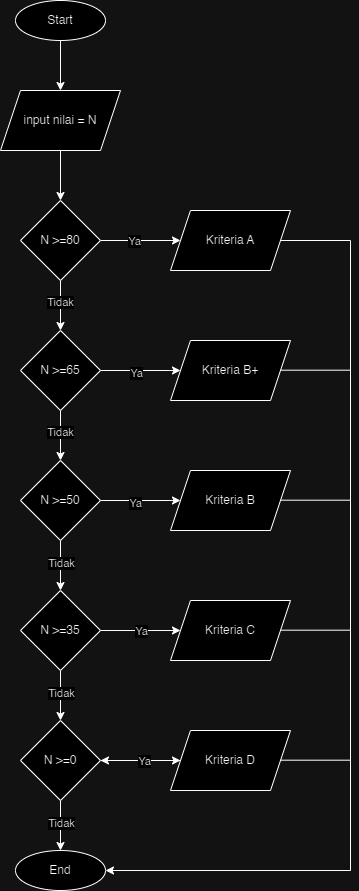

The diagram above was exported from draw.io. Its source (the exported page's mxGraphModel, read from the mxfile embedded in the PNG):
<mxGraphModel dx="1674" dy="750" grid="1" gridSize="10" guides="1" tooltips="1" connect="1" arrows="1" fold="1" page="1" pageScale="1" pageWidth="827" pageHeight="1169" math="0" shadow="0">
  <root>
    <mxCell id="0" />
    <mxCell id="1" parent="0" />
    <mxCell id="lGtKNZ1O0O6Kerw5l03W-3" style="edgeStyle=orthogonalEdgeStyle;rounded=0;orthogonalLoop=1;jettySize=auto;html=1;entryX=0.5;entryY=0;entryDx=0;entryDy=0;" parent="1" source="lGtKNZ1O0O6Kerw5l03W-1" target="lGtKNZ1O0O6Kerw5l03W-2" edge="1">
      <mxGeometry relative="1" as="geometry" />
    </mxCell>
    <mxCell id="lGtKNZ1O0O6Kerw5l03W-1" value="Start" style="ellipse;whiteSpace=wrap;html=1;" parent="1" vertex="1">
      <mxGeometry x="253" y="140" width="90" height="40" as="geometry" />
    </mxCell>
    <mxCell id="lGtKNZ1O0O6Kerw5l03W-5" style="edgeStyle=orthogonalEdgeStyle;rounded=0;orthogonalLoop=1;jettySize=auto;html=1;exitX=0.5;exitY=1;exitDx=0;exitDy=0;entryX=0.5;entryY=0;entryDx=0;entryDy=0;" parent="1" source="lGtKNZ1O0O6Kerw5l03W-2" target="lGtKNZ1O0O6Kerw5l03W-4" edge="1">
      <mxGeometry relative="1" as="geometry" />
    </mxCell>
    <mxCell id="lGtKNZ1O0O6Kerw5l03W-2" value="input nilai = N" style="shape=parallelogram;perimeter=parallelogramPerimeter;whiteSpace=wrap;html=1;fixedSize=1;" parent="1" vertex="1">
      <mxGeometry x="238" y="230" width="120" height="60" as="geometry" />
    </mxCell>
    <mxCell id="lGtKNZ1O0O6Kerw5l03W-11" style="edgeStyle=orthogonalEdgeStyle;rounded=0;orthogonalLoop=1;jettySize=auto;html=1;exitX=1;exitY=0.5;exitDx=0;exitDy=0;" parent="1" source="lGtKNZ1O0O6Kerw5l03W-4" target="lGtKNZ1O0O6Kerw5l03W-10" edge="1">
      <mxGeometry relative="1" as="geometry" />
    </mxCell>
    <mxCell id="lGtKNZ1O0O6Kerw5l03W-12" value="Ya" style="edgeLabel;html=1;align=center;verticalAlign=middle;resizable=0;points=[];" parent="lGtKNZ1O0O6Kerw5l03W-11" connectable="0" vertex="1">
      <mxGeometry x="-0.1682" relative="1" as="geometry">
        <mxPoint as="offset" />
      </mxGeometry>
    </mxCell>
    <mxCell id="lGtKNZ1O0O6Kerw5l03W-13" style="edgeStyle=orthogonalEdgeStyle;rounded=0;orthogonalLoop=1;jettySize=auto;html=1;entryX=0.5;entryY=0;entryDx=0;entryDy=0;" parent="1" source="lGtKNZ1O0O6Kerw5l03W-4" target="lGtKNZ1O0O6Kerw5l03W-6" edge="1">
      <mxGeometry relative="1" as="geometry" />
    </mxCell>
    <mxCell id="lGtKNZ1O0O6Kerw5l03W-14" value="Tidak" style="edgeLabel;html=1;align=center;verticalAlign=middle;resizable=0;points=[];" parent="lGtKNZ1O0O6Kerw5l03W-13" connectable="0" vertex="1">
      <mxGeometry x="-0.1709" y="-1" relative="1" as="geometry">
        <mxPoint as="offset" />
      </mxGeometry>
    </mxCell>
    <mxCell id="lGtKNZ1O0O6Kerw5l03W-4" value="N &amp;gt;=80" style="rhombus;whiteSpace=wrap;html=1;" parent="1" vertex="1">
      <mxGeometry x="258" y="340" width="80" height="80" as="geometry" />
    </mxCell>
    <mxCell id="lGtKNZ1O0O6Kerw5l03W-15" style="edgeStyle=orthogonalEdgeStyle;rounded=0;orthogonalLoop=1;jettySize=auto;html=1;" parent="1" source="lGtKNZ1O0O6Kerw5l03W-6" target="lGtKNZ1O0O6Kerw5l03W-7" edge="1">
      <mxGeometry relative="1" as="geometry" />
    </mxCell>
    <mxCell id="lGtKNZ1O0O6Kerw5l03W-33" value="Tidak" style="edgeLabel;html=1;align=center;verticalAlign=middle;resizable=0;points=[];" parent="lGtKNZ1O0O6Kerw5l03W-15" connectable="0" vertex="1">
      <mxGeometry x="-0.1443" y="-1" relative="1" as="geometry">
        <mxPoint as="offset" />
      </mxGeometry>
    </mxCell>
    <mxCell id="lGtKNZ1O0O6Kerw5l03W-22" style="edgeStyle=orthogonalEdgeStyle;rounded=0;orthogonalLoop=1;jettySize=auto;html=1;" parent="1" source="lGtKNZ1O0O6Kerw5l03W-6" target="lGtKNZ1O0O6Kerw5l03W-18" edge="1">
      <mxGeometry relative="1" as="geometry" />
    </mxCell>
    <mxCell id="lGtKNZ1O0O6Kerw5l03W-23" value="Ya" style="edgeLabel;html=1;align=center;verticalAlign=middle;resizable=0;points=[];" parent="lGtKNZ1O0O6Kerw5l03W-22" connectable="0" vertex="1">
      <mxGeometry x="-0.1227" y="-2" relative="1" as="geometry">
        <mxPoint as="offset" />
      </mxGeometry>
    </mxCell>
    <mxCell id="lGtKNZ1O0O6Kerw5l03W-6" value="N &amp;gt;=65" style="rhombus;whiteSpace=wrap;html=1;" parent="1" vertex="1">
      <mxGeometry x="258" y="470" width="80" height="80" as="geometry" />
    </mxCell>
    <mxCell id="lGtKNZ1O0O6Kerw5l03W-16" style="edgeStyle=orthogonalEdgeStyle;rounded=0;orthogonalLoop=1;jettySize=auto;html=1;entryX=0.5;entryY=0;entryDx=0;entryDy=0;" parent="1" source="lGtKNZ1O0O6Kerw5l03W-7" target="lGtKNZ1O0O6Kerw5l03W-8" edge="1">
      <mxGeometry relative="1" as="geometry" />
    </mxCell>
    <mxCell id="lGtKNZ1O0O6Kerw5l03W-34" value="Tidak" style="edgeLabel;html=1;align=center;verticalAlign=middle;resizable=0;points=[];" parent="lGtKNZ1O0O6Kerw5l03W-16" connectable="0" vertex="1">
      <mxGeometry x="-0.1096" relative="1" as="geometry">
        <mxPoint as="offset" />
      </mxGeometry>
    </mxCell>
    <mxCell id="lGtKNZ1O0O6Kerw5l03W-24" style="edgeStyle=orthogonalEdgeStyle;rounded=0;orthogonalLoop=1;jettySize=auto;html=1;entryX=0;entryY=0.5;entryDx=0;entryDy=0;" parent="1" source="lGtKNZ1O0O6Kerw5l03W-7" target="lGtKNZ1O0O6Kerw5l03W-19" edge="1">
      <mxGeometry relative="1" as="geometry" />
    </mxCell>
    <mxCell id="lGtKNZ1O0O6Kerw5l03W-25" value="Ya" style="edgeLabel;html=1;align=center;verticalAlign=middle;resizable=0;points=[];" parent="lGtKNZ1O0O6Kerw5l03W-24" connectable="0" vertex="1">
      <mxGeometry x="-0.1455" y="-2" relative="1" as="geometry">
        <mxPoint as="offset" />
      </mxGeometry>
    </mxCell>
    <mxCell id="lGtKNZ1O0O6Kerw5l03W-7" value="N &amp;gt;=50" style="rhombus;whiteSpace=wrap;html=1;" parent="1" vertex="1">
      <mxGeometry x="258" y="600" width="80" height="80" as="geometry" />
    </mxCell>
    <mxCell id="lGtKNZ1O0O6Kerw5l03W-17" style="edgeStyle=orthogonalEdgeStyle;rounded=0;orthogonalLoop=1;jettySize=auto;html=1;entryX=0.5;entryY=0;entryDx=0;entryDy=0;" parent="1" source="lGtKNZ1O0O6Kerw5l03W-8" target="lGtKNZ1O0O6Kerw5l03W-9" edge="1">
      <mxGeometry relative="1" as="geometry" />
    </mxCell>
    <mxCell id="lGtKNZ1O0O6Kerw5l03W-35" value="Tidak" style="edgeLabel;html=1;align=center;verticalAlign=middle;resizable=0;points=[];" parent="lGtKNZ1O0O6Kerw5l03W-17" connectable="0" vertex="1">
      <mxGeometry x="-0.1096" relative="1" as="geometry">
        <mxPoint as="offset" />
      </mxGeometry>
    </mxCell>
    <mxCell id="lGtKNZ1O0O6Kerw5l03W-26" style="edgeStyle=orthogonalEdgeStyle;rounded=0;orthogonalLoop=1;jettySize=auto;html=1;exitX=1;exitY=0.5;exitDx=0;exitDy=0;" parent="1" source="lGtKNZ1O0O6Kerw5l03W-8" target="lGtKNZ1O0O6Kerw5l03W-20" edge="1">
      <mxGeometry relative="1" as="geometry" />
    </mxCell>
    <mxCell id="lGtKNZ1O0O6Kerw5l03W-27" value="Ya" style="edgeLabel;html=1;align=center;verticalAlign=middle;resizable=0;points=[];" parent="lGtKNZ1O0O6Kerw5l03W-26" connectable="0" vertex="1">
      <mxGeometry x="-0.0091" relative="1" as="geometry">
        <mxPoint as="offset" />
      </mxGeometry>
    </mxCell>
    <mxCell id="lGtKNZ1O0O6Kerw5l03W-8" value="N &amp;gt;=35" style="rhombus;whiteSpace=wrap;html=1;" parent="1" vertex="1">
      <mxGeometry x="258" y="730" width="80" height="80" as="geometry" />
    </mxCell>
    <mxCell id="lGtKNZ1O0O6Kerw5l03W-28" style="edgeStyle=orthogonalEdgeStyle;rounded=0;orthogonalLoop=1;jettySize=auto;html=1;exitX=1;exitY=0.5;exitDx=0;exitDy=0;entryX=0;entryY=0.5;entryDx=0;entryDy=0;" parent="1" source="lGtKNZ1O0O6Kerw5l03W-9" target="lGtKNZ1O0O6Kerw5l03W-21" edge="1">
      <mxGeometry relative="1" as="geometry" />
    </mxCell>
    <mxCell id="lGtKNZ1O0O6Kerw5l03W-38" style="edgeStyle=orthogonalEdgeStyle;rounded=0;orthogonalLoop=1;jettySize=auto;html=1;entryX=0.5;entryY=0;entryDx=0;entryDy=0;" parent="1" source="lGtKNZ1O0O6Kerw5l03W-9" target="lGtKNZ1O0O6Kerw5l03W-37" edge="1">
      <mxGeometry relative="1" as="geometry" />
    </mxCell>
    <mxCell id="lGtKNZ1O0O6Kerw5l03W-39" value="Tidak" style="edgeLabel;html=1;align=center;verticalAlign=middle;resizable=0;points=[];" parent="lGtKNZ1O0O6Kerw5l03W-38" connectable="0" vertex="1">
      <mxGeometry x="-0.11" relative="1" as="geometry">
        <mxPoint as="offset" />
      </mxGeometry>
    </mxCell>
    <mxCell id="lGtKNZ1O0O6Kerw5l03W-9" value="N &amp;gt;=0" style="rhombus;whiteSpace=wrap;html=1;" parent="1" vertex="1">
      <mxGeometry x="258" y="860" width="80" height="80" as="geometry" />
    </mxCell>
    <mxCell id="lGtKNZ1O0O6Kerw5l03W-10" value="Kriteria A" style="shape=parallelogram;perimeter=parallelogramPerimeter;whiteSpace=wrap;html=1;fixedSize=1;" parent="1" vertex="1">
      <mxGeometry x="408" y="350" width="120" height="60" as="geometry" />
    </mxCell>
    <mxCell id="lGtKNZ1O0O6Kerw5l03W-18" value="Kriteria B+" style="shape=parallelogram;perimeter=parallelogramPerimeter;whiteSpace=wrap;html=1;fixedSize=1;" parent="1" vertex="1">
      <mxGeometry x="408" y="480" width="120" height="60" as="geometry" />
    </mxCell>
    <mxCell id="lGtKNZ1O0O6Kerw5l03W-19" value="Kriteria B" style="shape=parallelogram;perimeter=parallelogramPerimeter;whiteSpace=wrap;html=1;fixedSize=1;" parent="1" vertex="1">
      <mxGeometry x="408" y="610" width="120" height="60" as="geometry" />
    </mxCell>
    <mxCell id="lGtKNZ1O0O6Kerw5l03W-20" value="Kriteria C" style="shape=parallelogram;perimeter=parallelogramPerimeter;whiteSpace=wrap;html=1;fixedSize=1;" parent="1" vertex="1">
      <mxGeometry x="408" y="740" width="120" height="60" as="geometry" />
    </mxCell>
    <mxCell id="lGtKNZ1O0O6Kerw5l03W-30" value="" style="edgeStyle=orthogonalEdgeStyle;rounded=0;orthogonalLoop=1;jettySize=auto;html=1;" parent="1" source="lGtKNZ1O0O6Kerw5l03W-21" target="lGtKNZ1O0O6Kerw5l03W-9" edge="1">
      <mxGeometry relative="1" as="geometry" />
    </mxCell>
    <mxCell id="lGtKNZ1O0O6Kerw5l03W-32" value="Ya" style="edgeLabel;html=1;align=center;verticalAlign=middle;resizable=0;points=[];" parent="lGtKNZ1O0O6Kerw5l03W-30" connectable="0" vertex="1">
      <mxGeometry x="-0.0818" relative="1" as="geometry">
        <mxPoint as="offset" />
      </mxGeometry>
    </mxCell>
    <mxCell id="lGtKNZ1O0O6Kerw5l03W-21" value="Kriteria D" style="shape=parallelogram;perimeter=parallelogramPerimeter;whiteSpace=wrap;html=1;fixedSize=1;" parent="1" vertex="1">
      <mxGeometry x="408" y="870" width="120" height="60" as="geometry" />
    </mxCell>
    <mxCell id="lGtKNZ1O0O6Kerw5l03W-37" value="End" style="ellipse;whiteSpace=wrap;html=1;" parent="1" vertex="1">
      <mxGeometry x="253" y="990" width="90" height="40" as="geometry" />
    </mxCell>
    <mxCell id="lGtKNZ1O0O6Kerw5l03W-44" value="" style="endArrow=none;html=1;rounded=0;exitX=1;exitY=0.5;exitDx=0;exitDy=0;" parent="1" source="lGtKNZ1O0O6Kerw5l03W-10" edge="1">
      <mxGeometry width="50" height="50" relative="1" as="geometry">
        <mxPoint x="618" y="380" as="sourcePoint" />
        <mxPoint x="588" y="380" as="targetPoint" />
      </mxGeometry>
    </mxCell>
    <mxCell id="lGtKNZ1O0O6Kerw5l03W-45" value="" style="endArrow=none;html=1;rounded=0;" parent="1" edge="1">
      <mxGeometry width="50" height="50" relative="1" as="geometry">
        <mxPoint x="588" y="1010" as="sourcePoint" />
        <mxPoint x="588" y="380" as="targetPoint" />
      </mxGeometry>
    </mxCell>
    <mxCell id="lGtKNZ1O0O6Kerw5l03W-47" value="" style="endArrow=none;html=1;rounded=0;exitX=1;exitY=0.5;exitDx=0;exitDy=0;" parent="1" edge="1">
      <mxGeometry width="50" height="50" relative="1" as="geometry">
        <mxPoint x="518" y="509.69" as="sourcePoint" />
        <mxPoint x="588" y="509.69" as="targetPoint" />
      </mxGeometry>
    </mxCell>
    <mxCell id="lGtKNZ1O0O6Kerw5l03W-48" value="" style="endArrow=none;html=1;rounded=0;exitX=1;exitY=0.5;exitDx=0;exitDy=0;" parent="1" edge="1">
      <mxGeometry width="50" height="50" relative="1" as="geometry">
        <mxPoint x="518" y="639.69" as="sourcePoint" />
        <mxPoint x="588" y="639.69" as="targetPoint" />
      </mxGeometry>
    </mxCell>
    <mxCell id="lGtKNZ1O0O6Kerw5l03W-49" value="" style="endArrow=none;html=1;rounded=0;exitX=1;exitY=0.5;exitDx=0;exitDy=0;" parent="1" edge="1">
      <mxGeometry width="50" height="50" relative="1" as="geometry">
        <mxPoint x="518" y="769.69" as="sourcePoint" />
        <mxPoint x="588" y="769.69" as="targetPoint" />
      </mxGeometry>
    </mxCell>
    <mxCell id="lGtKNZ1O0O6Kerw5l03W-50" value="" style="endArrow=none;html=1;rounded=0;exitX=1;exitY=0.5;exitDx=0;exitDy=0;" parent="1" edge="1">
      <mxGeometry width="50" height="50" relative="1" as="geometry">
        <mxPoint x="518" y="899.69" as="sourcePoint" />
        <mxPoint x="588" y="899.69" as="targetPoint" />
      </mxGeometry>
    </mxCell>
    <mxCell id="lGtKNZ1O0O6Kerw5l03W-51" value="" style="endArrow=classic;html=1;rounded=0;entryX=1;entryY=0.5;entryDx=0;entryDy=0;" parent="1" target="lGtKNZ1O0O6Kerw5l03W-37" edge="1">
      <mxGeometry width="50" height="50" relative="1" as="geometry">
        <mxPoint x="588" y="1010" as="sourcePoint" />
        <mxPoint x="558" y="980" as="targetPoint" />
      </mxGeometry>
    </mxCell>
  </root>
</mxGraphModel>